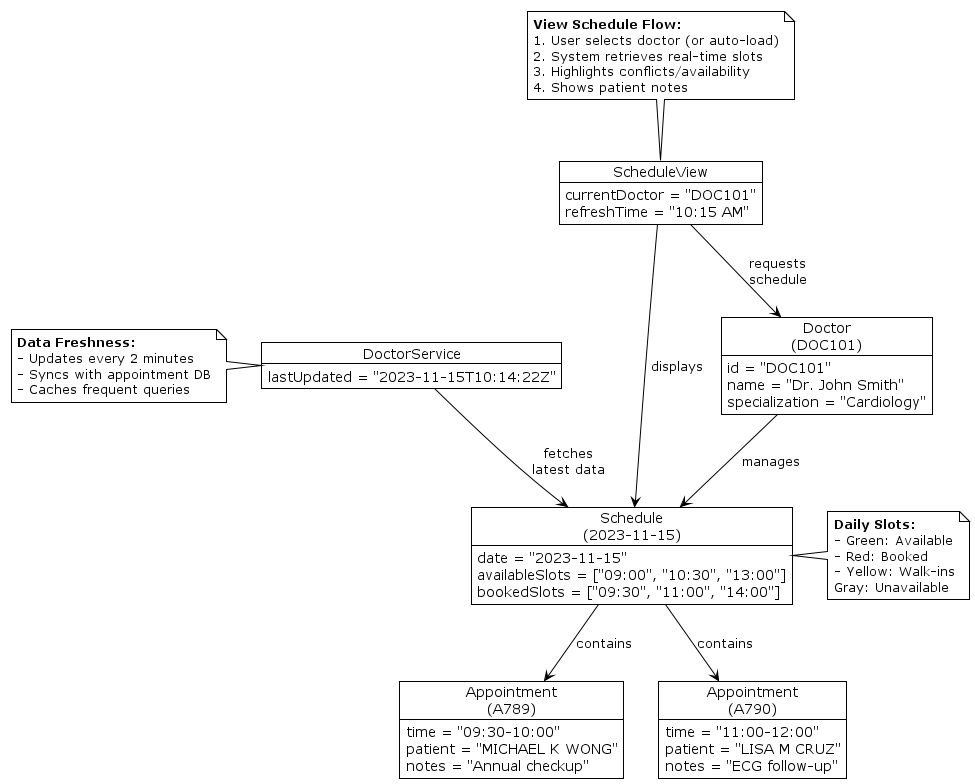

The diagram above was rendered by PlantUML. Its source (embedded in the PNG):
@startuml View Doctor Schedule
!theme plain

' === Objects ===
object "Doctor\n(DOC101)" as doctor {
  id = "DOC101"
  name = "Dr. John Smith"
  specialization = "Cardiology"
}

object "Schedule\n(2023-11-15)" as schedule {
  date = "2023-11-15"
  availableSlots = ["09:00", "10:30", "13:00"]
  bookedSlots = ["09:30", "11:00", "14:00"]
}

object "Appointment\n(A789)" as appt1 {
  time = "09:30-10:00"
  patient = "MICHAEL K WONG"
  notes = "Annual checkup"
}

object "Appointment\n(A790)" as appt2 {
  time = "11:00-12:00"
  patient = "LISA M CRUZ"
  notes = "ECG follow-up"
}

object "ScheduleView" as scheduleUI {
  currentDoctor = "DOC101"
  refreshTime = "10:15 AM"
}

object "DoctorService" as doctorService {
  lastUpdated = "2023-11-15T10:14:22Z"
}

' === Relationships ===
doctor --> schedule : "manages"
schedule --> appt1 : "contains"
schedule --> appt2 : "contains"
scheduleUI --> doctor : "requests\nschedule"
scheduleUI --> schedule : "displays"
doctorService --> schedule : "fetches\nlatest data"

' === Flow Notes ===
note top of scheduleUI
  **View Schedule Flow:**
  1. User selects doctor (or auto-load)
  2. System retrieves real-time slots
  3. Highlights conflicts/availability
  4. Shows patient notes
end note

note right of schedule
  **Daily Slots:**
  - Green: Available
  - Red: Booked
  - Yellow: Walk-ins
  Gray: Unavailable
end note

note left of doctorService
  **Data Freshness:**
  - Updates every 2 minutes
  - Syncs with appointment DB
  - Caches frequent queries
end note
@enduml